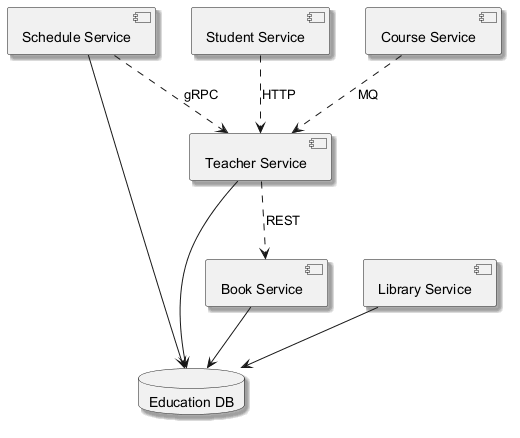

The diagram above was rendered by PlantUML. Its source (embedded in the PNG):
@startuml
skinparam backgroundColor #FFFFFF
skinparam classBackgroundColor #E8F4FA
skinparam classBorderColor #2C7DA0
skinparam shadowing true
component "Schedule Service" as C_ScheduleService
component "Book Service" as C_BookService
component "Teacher Service" as C_TeacherService
component "Student Service" as C_StudentService
component "Library Service" as C_LibraryService
component "Course Service" as C_CourseService
database "Education DB" as DB_education
C_ScheduleService --> DB_education
C_BookService --> DB_education
C_TeacherService --> DB_education
C_LibraryService --> DB_education
C_CourseService ..> C_TeacherService : MQ
C_ScheduleService ..> C_TeacherService : gRPC
C_TeacherService ..> C_BookService : REST
C_StudentService ..> C_TeacherService : HTTP
@enduml